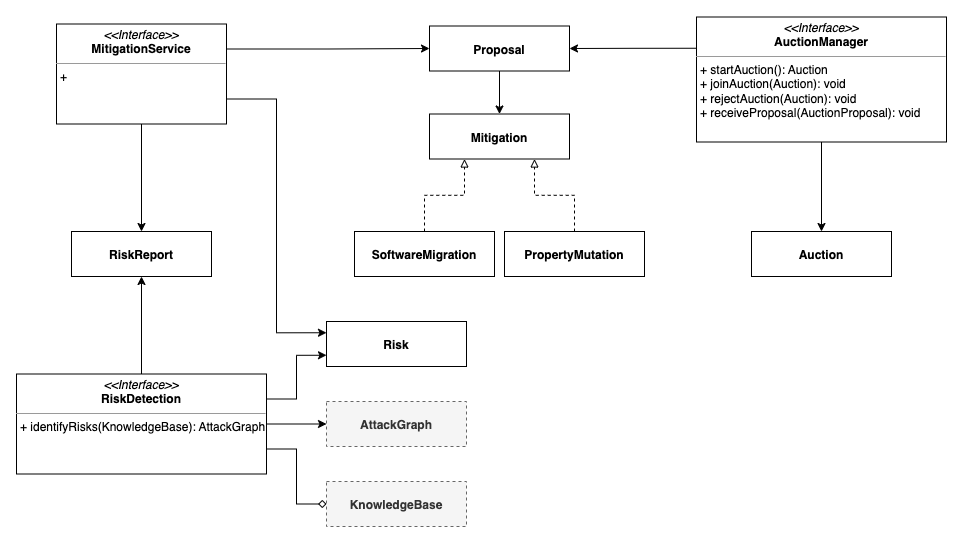

The diagram above was exported from draw.io. Its source (the exported page's mxGraphModel, read from the mxfile embedded in the PNG):
<mxGraphModel dx="2406" dy="842" grid="1" gridSize="10" guides="1" tooltips="1" connect="1" arrows="1" fold="1" page="1" pageScale="1" pageWidth="1100" pageHeight="850" background="none" math="0" shadow="0">
  <root>
    <mxCell id="0" />
    <mxCell id="1" parent="0" />
    <mxCell id="2" value="&lt;p style=&quot;margin: 4px 0px 0px; line-height: 130%;&quot;&gt;&lt;b&gt;&lt;br&gt;&lt;/b&gt;&lt;/p&gt;&lt;p style=&quot;margin: 4px 0px 0px; line-height: 0%;&quot;&gt;&lt;b&gt;Risk&lt;/b&gt;&lt;/p&gt;" style="verticalAlign=middle;align=center;overflow=fill;fontSize=12;fontFamily=Helvetica;html=1;whiteSpace=wrap;labelPosition=center;verticalLabelPosition=middle;horizontal=1;" vertex="1" parent="1">
      <mxGeometry x="1550" y="1000" width="140" height="45" as="geometry" />
    </mxCell>
    <mxCell id="3" value="&lt;p style=&quot;margin: 4px 0px 0px; line-height: 130%;&quot;&gt;&lt;b&gt;&lt;br&gt;&lt;/b&gt;&lt;/p&gt;&lt;p style=&quot;margin: 4px 0px 0px; line-height: 0%;&quot;&gt;&lt;b&gt;Mitigation&lt;/b&gt;&lt;/p&gt;" style="verticalAlign=middle;align=center;overflow=fill;fontSize=12;fontFamily=Helvetica;html=1;whiteSpace=wrap;labelPosition=center;verticalLabelPosition=middle;horizontal=1;" vertex="1" parent="1">
      <mxGeometry x="1653" y="792.5" width="140" height="45" as="geometry" />
    </mxCell>
    <mxCell id="4" style="edgeStyle=orthogonalEdgeStyle;rounded=0;orthogonalLoop=1;jettySize=auto;html=1;exitX=0.5;exitY=0;exitDx=0;exitDy=0;entryX=0.25;entryY=1;entryDx=0;entryDy=0;dashed=1;endArrow=block;endFill=0;" edge="1" source="5" target="3" parent="1">
      <mxGeometry relative="1" as="geometry" />
    </mxCell>
    <mxCell id="5" value="&lt;p style=&quot;margin: 4px 0px 0px; line-height: 130%;&quot;&gt;&lt;b&gt;&lt;br&gt;&lt;/b&gt;&lt;/p&gt;&lt;p style=&quot;margin: 4px 0px 0px; line-height: 0%;&quot;&gt;&lt;b&gt;SoftwareMigration&lt;/b&gt;&lt;/p&gt;" style="verticalAlign=middle;align=center;overflow=fill;fontSize=12;fontFamily=Helvetica;html=1;whiteSpace=wrap;labelPosition=center;verticalLabelPosition=middle;horizontal=1;" vertex="1" parent="1">
      <mxGeometry x="1578" y="910" width="140" height="45" as="geometry" />
    </mxCell>
    <mxCell id="6" style="edgeStyle=orthogonalEdgeStyle;rounded=0;orthogonalLoop=1;jettySize=auto;html=1;exitX=0.5;exitY=0;exitDx=0;exitDy=0;entryX=0.75;entryY=1;entryDx=0;entryDy=0;dashed=1;endArrow=block;endFill=0;" edge="1" source="7" target="3" parent="1">
      <mxGeometry relative="1" as="geometry" />
    </mxCell>
    <mxCell id="7" value="&lt;p style=&quot;margin: 4px 0px 0px; line-height: 130%;&quot;&gt;&lt;b&gt;&lt;br&gt;&lt;/b&gt;&lt;/p&gt;&lt;p style=&quot;margin: 4px 0px 0px; line-height: 0%;&quot;&gt;&lt;b&gt;PropertyMutation&lt;/b&gt;&lt;/p&gt;" style="verticalAlign=middle;align=center;overflow=fill;fontSize=12;fontFamily=Helvetica;html=1;whiteSpace=wrap;labelPosition=center;verticalLabelPosition=middle;horizontal=1;" vertex="1" parent="1">
      <mxGeometry x="1728" y="910" width="140" height="45" as="geometry" />
    </mxCell>
    <mxCell id="8" value="&lt;p style=&quot;margin: 4px 0px 0px; line-height: 130%;&quot;&gt;&lt;b&gt;&lt;br&gt;&lt;/b&gt;&lt;/p&gt;&lt;p style=&quot;margin: 4px 0px 0px; line-height: 0%;&quot;&gt;&lt;b&gt;RiskReport&lt;/b&gt;&lt;/p&gt;" style="verticalAlign=middle;align=center;overflow=fill;fontSize=12;fontFamily=Helvetica;html=1;whiteSpace=wrap;labelPosition=center;verticalLabelPosition=middle;horizontal=1;" vertex="1" parent="1">
      <mxGeometry x="1295" y="910" width="140" height="45" as="geometry" />
    </mxCell>
    <mxCell id="9" style="edgeStyle=orthogonalEdgeStyle;rounded=0;orthogonalLoop=1;jettySize=auto;html=1;exitX=0.5;exitY=0;exitDx=0;exitDy=0;entryX=0.5;entryY=1;entryDx=0;entryDy=0;" edge="1" source="13" target="8" parent="1">
      <mxGeometry relative="1" as="geometry" />
    </mxCell>
    <mxCell id="10" style="edgeStyle=orthogonalEdgeStyle;rounded=0;orthogonalLoop=1;jettySize=auto;html=1;exitX=1;exitY=0.5;exitDx=0;exitDy=0;entryX=0;entryY=0.5;entryDx=0;entryDy=0;endArrow=classic;endFill=1;" edge="1" source="13" target="14" parent="1">
      <mxGeometry relative="1" as="geometry" />
    </mxCell>
    <mxCell id="11" style="edgeStyle=orthogonalEdgeStyle;rounded=0;orthogonalLoop=1;jettySize=auto;html=1;exitX=1;exitY=0.25;exitDx=0;exitDy=0;entryX=0;entryY=0.75;entryDx=0;entryDy=0;" edge="1" source="13" target="2" parent="1">
      <mxGeometry relative="1" as="geometry" />
    </mxCell>
    <mxCell id="12" style="edgeStyle=orthogonalEdgeStyle;rounded=0;orthogonalLoop=1;jettySize=auto;html=1;exitX=1;exitY=0.75;exitDx=0;exitDy=0;entryX=0;entryY=0.5;entryDx=0;entryDy=0;endArrow=diamond;endFill=0;" edge="1" source="13" target="21" parent="1">
      <mxGeometry relative="1" as="geometry" />
    </mxCell>
    <mxCell id="13" value="&lt;p style=&quot;margin:0px;margin-top:4px;text-align:center;&quot;&gt;&lt;i&gt;&amp;lt;&amp;lt;Interface&amp;gt;&amp;gt;&lt;/i&gt;&lt;br&gt;&lt;b&gt;RiskDetection&lt;/b&gt;&lt;/p&gt;&lt;hr size=&quot;1&quot;&gt;&lt;p style=&quot;margin:0px;margin-left:4px;&quot;&gt;+ identifyRisks(KnowledgeBase): AttackGraph&lt;/p&gt;" style="verticalAlign=top;align=left;overflow=fill;fontSize=12;fontFamily=Helvetica;html=1;whiteSpace=wrap;" vertex="1" parent="1">
      <mxGeometry x="1240" y="1052.5" width="250" height="100" as="geometry" />
    </mxCell>
    <mxCell id="14" value="&lt;p style=&quot;margin: 4px 0px 0px; line-height: 130%;&quot;&gt;&lt;b&gt;&lt;br&gt;&lt;/b&gt;&lt;/p&gt;&lt;p style=&quot;margin: 4px 0px 0px; line-height: 0%;&quot;&gt;&lt;b&gt;AttackGraph&lt;/b&gt;&lt;/p&gt;" style="verticalAlign=middle;align=center;overflow=fill;fontSize=12;fontFamily=Helvetica;html=1;whiteSpace=wrap;labelPosition=center;verticalLabelPosition=middle;horizontal=1;fillStyle=auto;dashed=1;fillColor=#f5f5f5;fontColor=#333333;strokeColor=#666666;" vertex="1" parent="1">
      <mxGeometry x="1550" y="1080" width="140" height="45" as="geometry" />
    </mxCell>
    <mxCell id="15" style="edgeStyle=orthogonalEdgeStyle;rounded=0;orthogonalLoop=1;jettySize=auto;html=1;exitX=0.5;exitY=1;exitDx=0;exitDy=0;entryX=0.5;entryY=0;entryDx=0;entryDy=0;" edge="1" source="18" target="8" parent="1">
      <mxGeometry relative="1" as="geometry" />
    </mxCell>
    <mxCell id="16" style="edgeStyle=orthogonalEdgeStyle;rounded=0;orthogonalLoop=1;jettySize=auto;html=1;exitX=1;exitY=0.25;exitDx=0;exitDy=0;entryX=0;entryY=0.5;entryDx=0;entryDy=0;" edge="1" source="18" target="20" parent="1">
      <mxGeometry relative="1" as="geometry" />
    </mxCell>
    <mxCell id="17" style="edgeStyle=orthogonalEdgeStyle;rounded=0;orthogonalLoop=1;jettySize=auto;html=1;exitX=1;exitY=0.75;exitDx=0;exitDy=0;entryX=0;entryY=0.25;entryDx=0;entryDy=0;" edge="1" source="18" target="2" parent="1">
      <mxGeometry relative="1" as="geometry" />
    </mxCell>
    <mxCell id="18" value="&lt;p style=&quot;margin:0px;margin-top:4px;text-align:center;&quot;&gt;&lt;i&gt;&amp;lt;&amp;lt;Interface&amp;gt;&amp;gt;&lt;/i&gt;&lt;br&gt;&lt;b&gt;MitigationService&lt;/b&gt;&lt;/p&gt;&lt;hr size=&quot;1&quot;&gt;&lt;p style=&quot;margin:0px;margin-left:4px;&quot;&gt;+&amp;nbsp;&lt;/p&gt;" style="verticalAlign=top;align=left;overflow=fill;fontSize=12;fontFamily=Helvetica;html=1;whiteSpace=wrap;" vertex="1" parent="1">
      <mxGeometry x="1280" y="702.5" width="170" height="100" as="geometry" />
    </mxCell>
    <mxCell id="19" style="edgeStyle=orthogonalEdgeStyle;rounded=0;orthogonalLoop=1;jettySize=auto;html=1;exitX=0.5;exitY=1;exitDx=0;exitDy=0;entryX=0.5;entryY=0;entryDx=0;entryDy=0;" edge="1" source="20" target="3" parent="1">
      <mxGeometry relative="1" as="geometry" />
    </mxCell>
    <mxCell id="20" value="&lt;p style=&quot;margin: 4px 0px 0px; line-height: 130%;&quot;&gt;&lt;b&gt;&lt;br&gt;&lt;/b&gt;&lt;/p&gt;&lt;p style=&quot;margin: 4px 0px 0px; line-height: 0%;&quot;&gt;&lt;b&gt;Proposal&lt;/b&gt;&lt;/p&gt;" style="verticalAlign=middle;align=center;overflow=fill;fontSize=12;fontFamily=Helvetica;html=1;whiteSpace=wrap;labelPosition=center;verticalLabelPosition=middle;horizontal=1;" vertex="1" parent="1">
      <mxGeometry x="1653" y="704.5" width="140" height="45" as="geometry" />
    </mxCell>
    <mxCell id="21" value="&lt;p style=&quot;margin: 4px 0px 0px; line-height: 130%;&quot;&gt;&lt;b&gt;&lt;br&gt;&lt;/b&gt;&lt;/p&gt;&lt;p style=&quot;margin: 4px 0px 0px; line-height: 0%;&quot;&gt;&lt;b&gt;KnowledgeBase&lt;/b&gt;&lt;/p&gt;" style="verticalAlign=middle;align=center;overflow=fill;fontSize=12;fontFamily=Helvetica;html=1;whiteSpace=wrap;labelPosition=center;verticalLabelPosition=middle;horizontal=1;fillColor=#f5f5f5;fontColor=#333333;strokeColor=#666666;dashed=1;" vertex="1" parent="1">
      <mxGeometry x="1550" y="1160" width="140" height="45" as="geometry" />
    </mxCell>
    <mxCell id="22" style="edgeStyle=orthogonalEdgeStyle;rounded=0;orthogonalLoop=1;jettySize=auto;html=1;exitX=0;exitY=0.25;exitDx=0;exitDy=0;entryX=1;entryY=0.5;entryDx=0;entryDy=0;" edge="1" source="24" target="20" parent="1">
      <mxGeometry relative="1" as="geometry" />
    </mxCell>
    <mxCell id="23" style="edgeStyle=orthogonalEdgeStyle;rounded=0;orthogonalLoop=1;jettySize=auto;html=1;exitX=0.5;exitY=1;exitDx=0;exitDy=0;entryX=0.5;entryY=0;entryDx=0;entryDy=0;" edge="1" source="24" target="25" parent="1">
      <mxGeometry relative="1" as="geometry" />
    </mxCell>
    <mxCell id="24" value="&lt;p style=&quot;margin:0px;margin-top:4px;text-align:center;&quot;&gt;&lt;i&gt;&amp;lt;&amp;lt;Interface&amp;gt;&amp;gt;&lt;/i&gt;&lt;br&gt;&lt;b&gt;AuctionManager&lt;/b&gt;&lt;/p&gt;&lt;hr size=&quot;1&quot;&gt;&lt;p style=&quot;border-color: var(--border-color); margin: 0px 0px 0px 4px;&quot;&gt;+ startAuction(): Auction&lt;/p&gt;&lt;p style=&quot;border-color: var(--border-color); margin: 0px 0px 0px 4px;&quot;&gt;+ joinAuction(Auction): void&lt;/p&gt;&lt;p style=&quot;border-color: var(--border-color); margin: 0px 0px 0px 4px;&quot;&gt;+ rejectAuction(Auction): void&lt;br style=&quot;border-color: var(--border-color);&quot;&gt;&lt;/p&gt;&lt;p style=&quot;border-color: var(--border-color); margin: 0px 0px 0px 4px;&quot;&gt;+ receiveProposal(AuctionProposal): void&lt;/p&gt;" style="verticalAlign=top;align=left;overflow=fill;fontSize=12;fontFamily=Helvetica;html=1;whiteSpace=wrap;" vertex="1" parent="1">
      <mxGeometry x="1920" y="695.5" width="250" height="125" as="geometry" />
    </mxCell>
    <mxCell id="25" value="&lt;p style=&quot;margin: 4px 0px 0px; line-height: 130%;&quot;&gt;&lt;b&gt;&lt;br&gt;&lt;/b&gt;&lt;/p&gt;&lt;p style=&quot;margin: 4px 0px 0px; line-height: 0%;&quot;&gt;&lt;b&gt;Auction&lt;/b&gt;&lt;/p&gt;" style="verticalAlign=middle;align=center;overflow=fill;fontSize=12;fontFamily=Helvetica;html=1;whiteSpace=wrap;labelPosition=center;verticalLabelPosition=middle;horizontal=1;" vertex="1" parent="1">
      <mxGeometry x="1975" y="910" width="140" height="45" as="geometry" />
    </mxCell>
  </root>
</mxGraphModel>